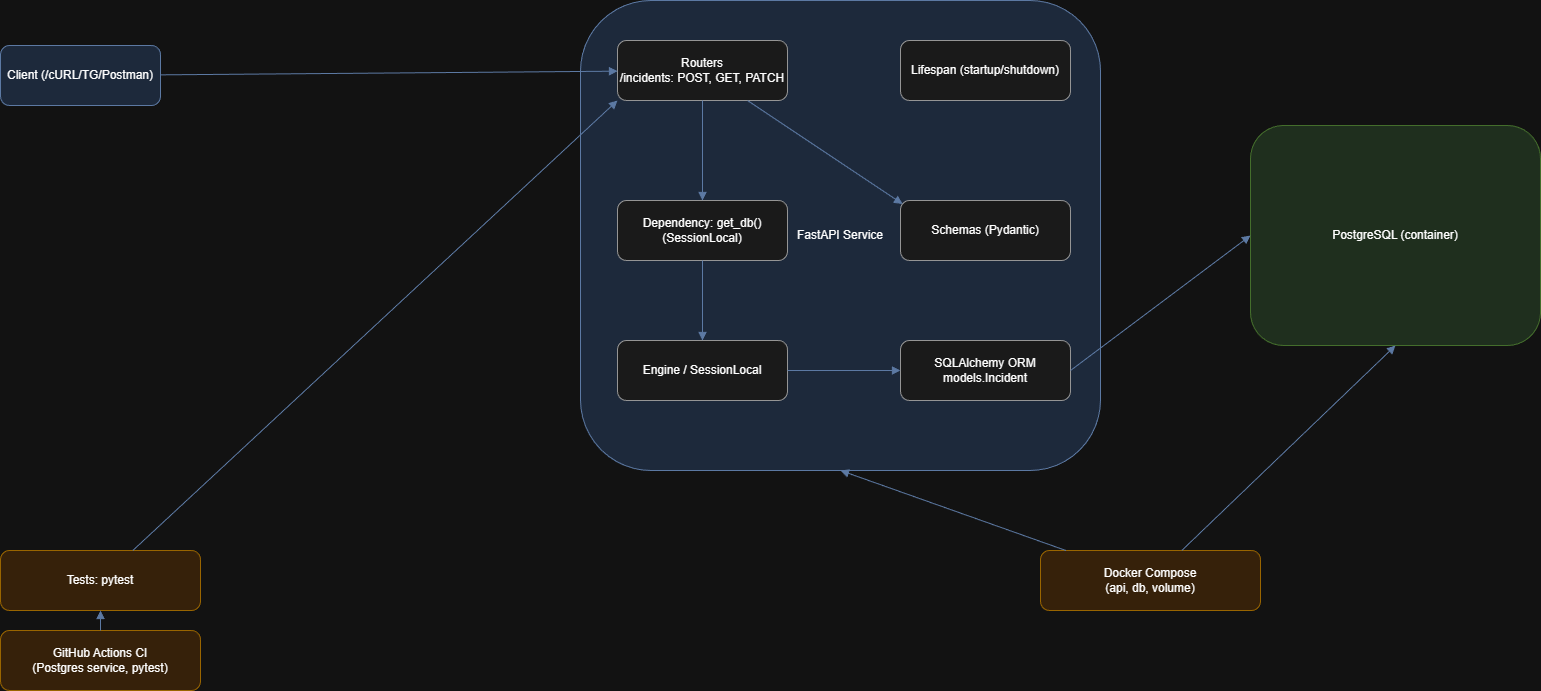

The diagram above was exported from draw.io. Its source (the exported page's mxGraphModel, read from the mxfile embedded in the PNG):
<mxGraphModel dx="2066" dy="1103" grid="1" gridSize="10" guides="1" tooltips="1" connect="1" arrows="1" fold="1" page="1" pageScale="1" pageWidth="850" pageHeight="1100" math="0" shadow="0">
  <root>
    <mxCell id="0" />
    <mxCell id="1" parent="0" />
    <mxCell id="PgcXmlFHVIO1cyKF_iWz-1" value="Client (/cURL/TG/Postman)" style="rounded=1;whiteSpace=wrap;html=1;fillColor=#dae8fc;strokeColor=#6c8ebf;" parent="1" vertex="1">
      <mxGeometry x="90" y="175" width="160" height="60" as="geometry" />
    </mxCell>
    <mxCell id="PgcXmlFHVIO1cyKF_iWz-2" value="FastAPI Service" style="rounded=1;whiteSpace=wrap;html=1;fillColor=#dae8fc;strokeColor=#6c8ebf;" parent="1" vertex="1">
      <mxGeometry x="670" y="130" width="520" height="470" as="geometry" />
    </mxCell>
    <mxCell id="PgcXmlFHVIO1cyKF_iWz-3" value="Routers&lt;br&gt;&lt;div&gt;/incidents: POST, GET, PATCH&lt;/div&gt;" style="rounded=1;whiteSpace=wrap;html=1;fillColor=#f5f5f5;strokeColor=#666666;" parent="1" vertex="1">
      <mxGeometry x="707" y="170" width="170" height="60" as="geometry" />
    </mxCell>
    <mxCell id="PgcXmlFHVIO1cyKF_iWz-4" value="Schemas (Pydantic)" style="rounded=1;whiteSpace=wrap;html=1;fillColor=#f5f5f5;strokeColor=#666666;" parent="1" vertex="1">
      <mxGeometry x="990" y="330" width="170" height="60" as="geometry" />
    </mxCell>
    <mxCell id="PgcXmlFHVIO1cyKF_iWz-5" value="Lifespan (startup/shutdown)" style="rounded=1;whiteSpace=wrap;html=1;fillColor=#f5f5f5;strokeColor=#666666;" parent="1" vertex="1">
      <mxGeometry x="990" y="170" width="170" height="60" as="geometry" />
    </mxCell>
    <mxCell id="PgcXmlFHVIO1cyKF_iWz-6" value="Dependency: get_db()(SessionLocal)" style="rounded=1;whiteSpace=wrap;html=1;fillColor=#f5f5f5;strokeColor=#666666;" parent="1" vertex="1">
      <mxGeometry x="707" y="330" width="170" height="60" as="geometry" />
    </mxCell>
    <mxCell id="PgcXmlFHVIO1cyKF_iWz-7" value="PostgreSQL (container)" style="rounded=1;whiteSpace=wrap;html=1;fillColor=#d5e8d4;strokeColor=#82b366;" parent="1" vertex="1">
      <mxGeometry x="1340" y="255" width="290" height="220" as="geometry" />
    </mxCell>
    <mxCell id="PgcXmlFHVIO1cyKF_iWz-8" value="SQLAlchemy ORM&lt;div&gt;models.Incident&lt;/div&gt;" style="rounded=1;whiteSpace=wrap;html=1;fillColor=#f5f5f5;strokeColor=#666666;" parent="1" vertex="1">
      <mxGeometry x="990" y="470" width="170" height="60" as="geometry" />
    </mxCell>
    <mxCell id="PgcXmlFHVIO1cyKF_iWz-9" value="Engine / SessionLocal" style="rounded=1;whiteSpace=wrap;html=1;fillColor=#f5f5f5;strokeColor=#666666;" parent="1" vertex="1">
      <mxGeometry x="707" y="470" width="170" height="60" as="geometry" />
    </mxCell>
    <mxCell id="PgcXmlFHVIO1cyKF_iWz-10" value="Docker Compose&lt;div&gt;(api, db, volume)&lt;/div&gt;" style="rounded=1;whiteSpace=wrap;html=1;fillColor=#ffe6cc;strokeColor=#d79b00;" parent="1" vertex="1">
      <mxGeometry x="1130" y="680" width="220" height="60" as="geometry" />
    </mxCell>
    <mxCell id="PgcXmlFHVIO1cyKF_iWz-11" value="Tests: pytest" style="rounded=1;whiteSpace=wrap;html=1;fillColor=#ffe6cc;strokeColor=#d79b00;" parent="1" vertex="1">
      <mxGeometry x="90" y="680" width="200" height="60" as="geometry" />
    </mxCell>
    <mxCell id="PgcXmlFHVIO1cyKF_iWz-12" value="GitHub Actions CI&lt;br&gt;(Postgres service, pytest)" style="rounded=1;whiteSpace=wrap;html=1;fillColor=#ffe6cc;strokeColor=#d79b00;" parent="1" vertex="1">
      <mxGeometry x="90" y="760" width="200" height="60" as="geometry" />
    </mxCell>
    <mxCell id="PgcXmlFHVIO1cyKF_iWz-13" value="" style="endArrow=block;endFill=1;strokeColor=#6c8ebf;rounded=0;" parent="1" source="PgcXmlFHVIO1cyKF_iWz-1" target="PgcXmlFHVIO1cyKF_iWz-3" edge="1">
      <mxGeometry relative="1" as="geometry" />
    </mxCell>
    <mxCell id="PgcXmlFHVIO1cyKF_iWz-14" value="" style="endArrow=block;endFill=1;strokeColor=#6c8ebf;rounded=0;entryX=0.012;entryY=0.058;entryDx=0;entryDy=0;entryPerimeter=0;" parent="1" source="PgcXmlFHVIO1cyKF_iWz-3" target="PgcXmlFHVIO1cyKF_iWz-4" edge="1">
      <mxGeometry relative="1" as="geometry" />
    </mxCell>
    <mxCell id="PgcXmlFHVIO1cyKF_iWz-15" value="" style="endArrow=block;endFill=1;strokeColor=#6c8ebf;rounded=0;" parent="1" source="PgcXmlFHVIO1cyKF_iWz-3" target="PgcXmlFHVIO1cyKF_iWz-6" edge="1">
      <mxGeometry relative="1" as="geometry" />
    </mxCell>
    <mxCell id="PgcXmlFHVIO1cyKF_iWz-16" value="" style="endArrow=block;endFill=1;strokeColor=#6c8ebf;rounded=0;" parent="1" source="PgcXmlFHVIO1cyKF_iWz-6" target="PgcXmlFHVIO1cyKF_iWz-9" edge="1">
      <mxGeometry relative="1" as="geometry" />
    </mxCell>
    <mxCell id="PgcXmlFHVIO1cyKF_iWz-17" value="" style="endArrow=block;endFill=1;strokeColor=#6c8ebf;rounded=0;entryX=0;entryY=0.5;entryDx=0;entryDy=0;exitX=1;exitY=0.5;exitDx=0;exitDy=0;" parent="1" source="PgcXmlFHVIO1cyKF_iWz-8" target="PgcXmlFHVIO1cyKF_iWz-7" edge="1">
      <mxGeometry relative="1" as="geometry" />
    </mxCell>
    <mxCell id="PgcXmlFHVIO1cyKF_iWz-18" value="" style="endArrow=block;endFill=1;strokeColor=#6c8ebf;rounded=0;" parent="1" source="PgcXmlFHVIO1cyKF_iWz-9" target="PgcXmlFHVIO1cyKF_iWz-8" edge="1">
      <mxGeometry relative="1" as="geometry" />
    </mxCell>
    <mxCell id="PgcXmlFHVIO1cyKF_iWz-19" value="" style="endArrow=block;endFill=1;strokeColor=#6c8ebf;rounded=0;entryX=0;entryY=1;entryDx=0;entryDy=0;" parent="1" source="PgcXmlFHVIO1cyKF_iWz-11" target="PgcXmlFHVIO1cyKF_iWz-3" edge="1">
      <mxGeometry relative="1" as="geometry" />
    </mxCell>
    <mxCell id="PgcXmlFHVIO1cyKF_iWz-20" value="" style="endArrow=block;endFill=1;strokeColor=#6c8ebf;rounded=0;" parent="1" source="PgcXmlFHVIO1cyKF_iWz-12" target="PgcXmlFHVIO1cyKF_iWz-11" edge="1">
      <mxGeometry relative="1" as="geometry" />
    </mxCell>
    <mxCell id="PgcXmlFHVIO1cyKF_iWz-21" value="" style="endArrow=block;endFill=1;strokeColor=#6c8ebf;rounded=0;entryX=0.5;entryY=1;entryDx=0;entryDy=0;" parent="1" source="PgcXmlFHVIO1cyKF_iWz-10" target="PgcXmlFHVIO1cyKF_iWz-2" edge="1">
      <mxGeometry relative="1" as="geometry" />
    </mxCell>
    <mxCell id="PgcXmlFHVIO1cyKF_iWz-22" value="" style="endArrow=block;endFill=1;strokeColor=#6c8ebf;rounded=0;entryX=0.5;entryY=1;entryDx=0;entryDy=0;" parent="1" source="PgcXmlFHVIO1cyKF_iWz-10" target="PgcXmlFHVIO1cyKF_iWz-7" edge="1">
      <mxGeometry relative="1" as="geometry" />
    </mxCell>
  </root>
</mxGraphModel>